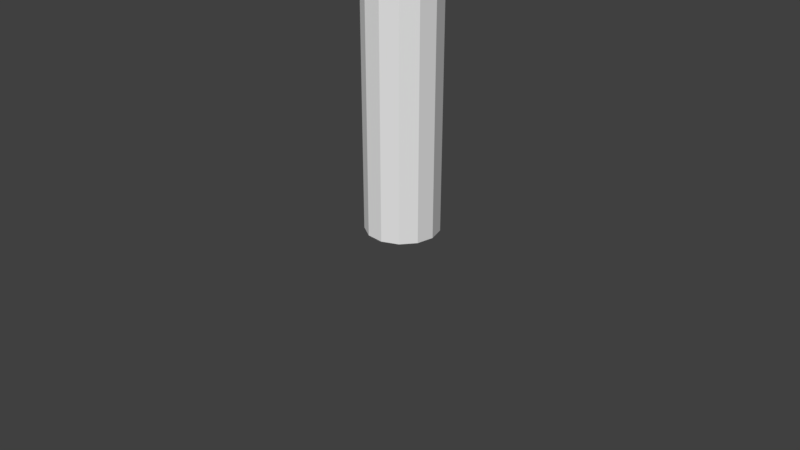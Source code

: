 # Source: Art2.blend  (saved by Blender 2.79.0; exported with 4.5.12 LTS)
import bpy
from mathutils import Matrix  # noqa: F401  (used for matrix-valued properties, if any)

bpy.ops.wm.read_factory_settings(use_empty=True)
scene = bpy.context.scene
scene.name = 'Scene'

# ---- collections
col_collection_1 = bpy.data.collections.new('Collection 1'); scene.collection.children.link(col_collection_1)

# ---- world
world_world = bpy.data.worlds.new('World'); scene.world = world_world
world_world.color = (0.05088, 0.05088, 0.05088)
world_world.use_sun_shadow = False
world_world.sun_shadow_jitter_overblur = 0.0
world_world.cycles.sampling_method = 'MANUAL'

# ---- cameras
cam_camera = bpy.data.cameras.new('Camera')
cam_camera.clip_end = 100.0
cam_camera.lens = 35.0
cam_camera.sensor_width = 32.0
cam_camera.sensor_height = 18.0
cam_camera.ortho_scale = 7.314
cam_camera.dof.focus_distance = 0.0
cam_camera.dof.aperture_fstop = 128.0

# ---- meshes
me_cylinder_005 = bpy.data.meshes.new('Cylinder.005')
me_cylinder_005.from_pydata([(0.0, 1.0, -1.0), (0.0, 1.0, 1.0), (0.4647, 0.8855, -1.0), (0.4647, 0.8855, 1.0), (0.823, 0.5681, -1.0), (0.823, 0.5681, 1.0), (0.9927, 0.1205, -1.0), (0.9927, 0.1205, 1.0), (0.935, -0.3546, -1.0), (0.935, -0.3546, 1.0), (0.6631, -0.7485, -1.0), (0.6631, -0.7485, 1.0), (0.2393, -0.9709, -1.0), (0.2393, -0.9709, 1.0), (-0.2393, -0.9709, -1.0), (-0.2393, -0.9709, 1.0), (-0.6631, -0.7485, -1.0), (-0.6631, -0.7485, 1.0), (-0.935, -0.3546, -1.0), (-0.935, -0.3546, 1.0), (-0.9927, 0.1205, -1.0), (-0.9927, 0.1205, 1.0), (-0.823, 0.5681, -1.0), (-0.823, 0.5681, 1.0), (-0.4647, 0.8855, -1.0), (-0.4647, 0.8855, 1.0), (-0.1545, 0.02447, -0.9787), (0.3165, -0.05014, -0.9902), (0.7151, -0.1133, -1.064), (0.9498, -0.1504, -1.183), (0.9669, -0.1531, -1.32), (0.7625, -0.1208, -1.444), (0.3835, -0.06074, -1.526), (-0.08344, 0.01322, -1.547), (-0.5312, 0.08414, -1.503), (-0.8573, 0.1358, -1.404), (-0.987, 0.1563, -1.272), (-0.8906, 0.1411, -1.138), (-0.5902, 0.09347, -1.032), (0.3165, -0.05014, 0.9701), (-0.1545, 0.02447, 0.9585), (0.7151, -0.1133, 1.044), (0.9498, -0.1504, 1.163), (0.9669, -0.1531, 1.3), (0.7625, -0.1208, 1.424), (0.3835, -0.06074, 1.505), (-0.08344, 0.01322, 1.527), (-0.5312, 0.08414, 1.483), (-0.8573, 0.1358, 1.384), (-0.987, 0.1563, 1.252), (-0.8906, 0.1411, 1.118), (-0.5902, 0.09347, 1.012), (0.5294, 4.285, -1.167), (0.4911, 4.101, -0.9787), (0.521, 4.261, -1.073), (0.507, 4.193, -1.004), (0.9621, 4.026, -0.9902), (0.9725, 4.215, -1.178), (0.9743, 4.119, -1.015), (0.9781, 4.188, -1.084), (1.361, 3.963, -1.064), (1.331, 4.158, -1.244), (1.367, 4.057, -1.088), (1.356, 4.128, -1.154), (1.595, 3.926, -1.183), (1.453, 4.138, -1.306), (1.587, 4.022, -1.2), (1.535, 4.1, -1.245), (1.613, 3.923, -1.32), (1.443, 4.14, -1.222), (1.6, 4.02, -1.307), (1.538, 4.099, -1.271), (1.408, 3.955, -1.444), (1.369, 4.152, -1.266), (1.414, 4.05, -1.42), (1.399, 4.121, -1.355), (1.029, 4.015, -1.526), (1.035, 4.205, -1.339), (1.041, 4.109, -1.501), (1.043, 4.178, -1.432), (0.5621, 4.089, -1.547), (0.5963, 4.274, -1.359), (0.5775, 4.182, -1.522), (0.59, 4.25, -1.453), (0.1143, 4.16, -1.503), (0.1798, 4.34, -1.318), (0.1339, 4.252, -1.478), (0.1578, 4.318, -1.411), (-0.2118, 4.212, -1.404), (-0.08395, 4.382, -1.238), (-0.1839, 4.303, -1.382), (-0.1371, 4.365, -1.321), (-0.3415, 4.232, -1.272), (-0.06884, 4.379, -1.253), (-0.2942, 4.32, -1.269), (-0.1944, 4.374, -1.262), (-0.245, 4.217, -1.138), (-0.0997, 4.384, -1.296), (-0.2148, 4.307, -1.159), (-0.1616, 4.369, -1.217), (0.05542, 4.17, -1.032), (0.1269, 4.348, -1.216), (0.07577, 4.261, -1.057), (0.1019, 4.327, -1.124), (1.299, 6.296, 1.185), (1.287, 6.08, 0.9701), (1.306, 6.266, 1.077), (1.301, 6.187, 0.9988), (0.8164, 6.155, 0.9585), (0.8603, 6.366, 1.174), (0.8346, 6.261, 0.9874), (0.8507, 6.338, 1.066), (1.652, 6.24, 1.25), (1.686, 6.017, 1.044), (1.681, 6.207, 1.147), (1.694, 6.125, 1.071), (1.758, 6.224, 1.304), (1.921, 5.98, 1.163), (1.852, 6.18, 1.233), (1.911, 6.09, 1.182), (1.743, 6.226, 1.187), (1.938, 5.977, 1.3), (1.853, 6.179, 1.244), (1.924, 6.088, 1.285), (1.688, 6.235, 1.22), (1.733, 6.01, 1.424), (1.723, 6.2, 1.322), (1.74, 6.118, 1.396), (1.361, 6.286, 1.291), (1.354, 6.07, 1.505), (1.37, 6.256, 1.398), (1.368, 6.176, 1.477), (0.9266, 6.355, 1.311), (0.8875, 6.144, 1.527), (0.9194, 6.327, 1.419), (0.9051, 6.25, 1.498), (0.5146, 6.421, 1.271), (0.4397, 6.214, 1.483), (0.4895, 6.395, 1.377), (0.4621, 6.32, 1.455), (0.26, 6.461, 1.193), (0.1136, 6.266, 1.384), (0.1991, 6.441, 1.288), (0.1455, 6.37, 1.358), (0.2961, 6.455, 1.23), (-0.01609, 6.287, 1.252), (0.1523, 6.449, 1.241), (0.03806, 6.387, 1.249), (0.2468, 6.463, 1.299), (0.08033, 6.271, 1.118), (0.1759, 6.445, 1.208), (0.115, 6.375, 1.142), (0.4627, 6.429, 1.223), (0.3808, 6.224, 1.012), (0.4341, 6.404, 1.117), (0.4041, 6.329, 1.04)], [], [(0, 1, 3, 2), (2, 3, 5, 4), (4, 5, 7, 6), (6, 7, 9, 8), (8, 9, 11, 10), (10, 11, 13, 12), (12, 13, 15, 14), (14, 15, 17, 16), (16, 17, 19, 18), (18, 19, 21, 20), (20, 21, 23, 22), (5, 3, 39, 41), (22, 23, 25, 24), (24, 25, 1, 0), (8, 10, 31, 30), (37, 38, 100, 96), (18, 20, 36, 35), (4, 6, 29, 28), (14, 16, 34, 33), (24, 0, 26, 38), (0, 2, 27, 26), (10, 12, 32, 31), (20, 22, 37, 36), (6, 8, 30, 29), (16, 18, 35, 34), (2, 4, 28, 27), (12, 14, 33, 32), (22, 24, 38, 37), (38, 26, 53, 100), (30, 31, 72, 68), (31, 32, 76, 72), (27, 28, 60, 56), (32, 33, 80, 76), (33, 34, 84, 80), (34, 35, 88, 84), (52, 57, 61, 65, 69, 73, 77, 81, 85, 89, 93, 97, 101), (35, 36, 92, 88), (28, 29, 64, 60), (36, 37, 96, 92), (29, 30, 68, 64), (51, 50, 149, 153), (15, 13, 45, 46), (25, 23, 50, 51), (11, 9, 43, 44), (21, 19, 48, 49), (7, 5, 41, 42), (17, 15, 46, 47), (3, 1, 40, 39), (1, 25, 51, 40), (13, 11, 44, 45), (23, 21, 49, 50), (9, 7, 42, 43), (19, 17, 47, 48), (41, 39, 105, 113), (44, 43, 121, 125), (45, 44, 125, 129), (42, 41, 113, 117), (46, 45, 129, 133), (47, 46, 133, 137), (48, 47, 137, 141), (104, 109, 152, 148, 144, 140, 136, 132, 128, 124, 120, 116, 112), (49, 48, 141, 145), (40, 51, 153, 108), (50, 49, 145, 149), (43, 42, 117, 121), (53, 56, 58, 55), (55, 58, 59, 54), (54, 59, 57, 52), (56, 60, 62, 58), (58, 62, 63, 59), (59, 63, 61, 57), (60, 64, 66, 62), (62, 66, 67, 63), (63, 67, 65, 61), (64, 68, 70, 66), (66, 70, 71, 67), (67, 71, 69, 65), (68, 72, 74, 70), (70, 74, 75, 71), (71, 75, 73, 69), (72, 76, 78, 74), (74, 78, 79, 75), (75, 79, 77, 73), (76, 80, 82, 78), (78, 82, 83, 79), (79, 83, 81, 77), (80, 84, 86, 82), (82, 86, 87, 83), (83, 87, 85, 81), (84, 88, 90, 86), (86, 90, 91, 87), (87, 91, 89, 85), (88, 92, 94, 90), (90, 94, 95, 91), (91, 95, 93, 89), (92, 96, 98, 94), (94, 98, 99, 95), (95, 99, 97, 93), (96, 100, 102, 98), (98, 102, 103, 99), (99, 103, 101, 97), (100, 53, 55, 102), (102, 55, 54, 103), (103, 54, 52, 101), (26, 27, 56, 53), (105, 108, 110, 107), (107, 110, 111, 106), (106, 111, 109, 104), (113, 105, 107, 115), (115, 107, 106, 114), (114, 106, 104, 112), (117, 113, 115, 119), (119, 115, 114, 118), (118, 114, 112, 116), (121, 117, 119, 123), (123, 119, 118, 122), (122, 118, 116, 120), (125, 121, 123, 127), (127, 123, 122, 126), (126, 122, 120, 124), (129, 125, 127, 131), (131, 127, 126, 130), (130, 126, 124, 128), (133, 129, 131, 135), (135, 131, 130, 134), (134, 130, 128, 132), (137, 133, 135, 139), (139, 135, 134, 138), (138, 134, 132, 136), (141, 137, 139, 143), (143, 139, 138, 142), (142, 138, 136, 140), (145, 141, 143, 147), (147, 143, 142, 146), (146, 142, 140, 144), (149, 145, 147, 151), (151, 147, 146, 150), (150, 146, 144, 148), (153, 149, 151, 155), (155, 151, 150, 154), (154, 150, 148, 152), (108, 153, 155, 110), (110, 155, 154, 111), (111, 154, 152, 109), (39, 40, 108, 105)])
me_cylinder_005.use_remesh_preserve_volume = False
me_cylinder_005.use_remesh_preserve_attributes = False
me_cylinder_005.use_mirror_vertex_groups = False
me_cylinder_005.update()
me_cylinder_004 = bpy.data.meshes.new('Cylinder.004')
me_cylinder_004.from_pydata([(0.0, 1.0, -1.0), (0.4647, 0.8855, -1.0), (0.823, 0.5681, -1.0), (0.9927, 0.1205, -1.0), (0.935, -0.3546, -1.0), (0.6631, -0.7485, -1.0), (0.2393, -0.9709, -1.0), (-0.2393, -0.9709, -1.0), (-0.6631, -0.7485, -1.0), (-0.935, -0.3546, -1.0), (-0.9927, 0.1205, -1.0), (-0.823, 0.5681, -1.0), (-0.4647, 0.8855, -1.0), (-7.451e-08, 0.7101, 1.0), (0.0, 1.0, 0.7186), (-3.725e-08, 0.8551, 0.9623), (-1.024e-08, 0.9612, 0.8593), (0.33, 0.6288, 1.0), (0.4647, 0.8855, 0.7186), (0.3974, 0.7571, 0.9623), (0.4467, 0.8511, 0.8593), (0.5844, 0.4034, 1.0), (0.823, 0.5681, 0.7186), (0.7037, 0.4857, 0.9623), (0.791, 0.546, 0.8593), (0.705, 0.0856, 1.0), (0.9927, 0.1205, 0.7186), (0.8488, 0.1031, 0.9623), (0.9542, 0.1159, 0.8593), (0.664, -0.2518, 1.0), (0.935, -0.3546, 0.7186), (0.7995, -0.3032, 0.9623), (0.8987, -0.3408, 0.8593), (0.4709, -0.5315, 1.0), (0.6631, -0.7485, 0.7186), (0.567, -0.64, 0.9623), (0.6374, -0.7194, 0.8593), (0.1699, -0.6895, 1.0), (0.2393, -0.9709, 0.7186), (0.2046, -0.8302, 0.9623), (0.23, -0.9332, 0.8593), (-0.1699, -0.6895, 1.0), (-0.2393, -0.9709, 0.7186), (-0.2046, -0.8302, 0.9623), (-0.23, -0.9332, 0.8593), (-0.4709, -0.5315, 1.0), (-0.6631, -0.7485, 0.7186), (-0.567, -0.64, 0.9623), (-0.6374, -0.7194, 0.8593), (-0.664, -0.2518, 1.0), (-0.935, -0.3546, 0.7186), (-0.7995, -0.3032, 0.9623), (-0.8987, -0.3408, 0.8593), (-0.705, 0.0856, 1.0), (-0.9927, 0.1205, 0.7186), (-0.8488, 0.1031, 0.9623), (-0.9542, 0.1159, 0.8593), (-0.5844, 0.4034, 1.0), (-0.823, 0.5681, 0.7186), (-0.7037, 0.4857, 0.9623), (-0.791, 0.546, 0.8593), (-0.33, 0.6288, 1.0), (-0.4647, 0.8855, 0.7186), (-0.3974, 0.7571, 0.9623), (-0.4467, 0.8511, 0.8593)], [], [(12, 62, 14, 0), (2, 22, 26, 3), (3, 26, 30, 4), (4, 30, 34, 5), (5, 34, 38, 6), (6, 38, 42, 7), (7, 42, 46, 8), (8, 46, 50, 9), (9, 50, 54, 10), (10, 54, 58, 11), (11, 58, 62, 12), (0, 14, 18, 1), (1, 18, 22, 2), (0, 1, 2, 3, 4, 5, 6, 7, 8, 9, 10, 11, 12), (18, 14, 16, 20), (20, 16, 15, 19), (19, 15, 13, 17), (22, 18, 20, 24), (24, 20, 19, 23), (23, 19, 17, 21), (26, 22, 24, 28), (28, 24, 23, 27), (27, 23, 21, 25), (30, 26, 28, 32), (32, 28, 27, 31), (31, 27, 25, 29), (34, 30, 32, 36), (36, 32, 31, 35), (35, 31, 29, 33), (38, 34, 36, 40), (40, 36, 35, 39), (39, 35, 33, 37), (42, 38, 40, 44), (44, 40, 39, 43), (43, 39, 37, 41), (46, 42, 44, 48), (48, 44, 43, 47), (47, 43, 41, 45), (50, 46, 48, 52), (52, 48, 47, 51), (51, 47, 45, 49), (54, 50, 52, 56), (56, 52, 51, 55), (55, 51, 49, 53), (58, 54, 56, 60), (60, 56, 55, 59), (59, 55, 53, 57), (62, 58, 60, 64), (64, 60, 59, 63), (63, 59, 57, 61), (14, 62, 64, 16), (16, 64, 63, 15), (15, 63, 61, 13), (17, 13, 61, 57, 53, 49, 45, 41, 37, 33, 29, 25, 21)])
me_cylinder_004.use_remesh_preserve_volume = False
me_cylinder_004.use_remesh_preserve_attributes = False
me_cylinder_004.use_mirror_vertex_groups = False
me_cylinder_004.update()

# ---- objects
ob_cylinder_000 = bpy.data.objects.new('Cylinder.000', me_cylinder_005)
ob_cylinder_002 = bpy.data.objects.new('Cylinder.002', me_cylinder_004)
ob_camera = bpy.data.objects.new('Camera', cam_camera)

# ---- transforms, parenting, visibility, modifiers, constraints
ob_cylinder_000.location = (0.2721, 0.4255, 4.362)
ob_cylinder_000.rotation_euler = (1.571, -0.1571, -6.923e-09)
ob_cylinder_000.scale = (0.416, 0.416, 1.452)
ob_cylinder_000.lineart.crease_threshold = 0.0
ob_cylinder_002.location = (0.2721, 0.3312, 4.161)
ob_cylinder_002.scale = (0.4836, 0.4836, 3.788)
ob_cylinder_002.lineart.crease_threshold = 0.0
ob_camera.location = (7.481, -6.508, 5.344)
ob_camera.rotation_euler = (1.109, 0.0, 0.8149)
ob_camera.lock_rotations_4d = False
ob_camera.empty_display_type = 'ARROWS'
ob_camera.color = (0.0, 0.0, 0.0, 0.0)
ob_camera.display_type = 'WIRE'
ob_camera.lineart.crease_threshold = 0.0

# ---- collection membership
col_collection_1.objects.link(ob_cylinder_000)
col_collection_1.objects.link(ob_cylinder_002)
col_collection_1.objects.link(ob_camera)

# ---- scene / render settings (as saved in the file)
scene.camera = ob_camera
scene.frame_start = 1; scene.frame_end = 250; scene.frame_set(1)
scene.render.engine = 'BLENDER_EEVEE_NEXT'
scene.render.resolution_percentage = 50
scene.render.dither_intensity = 0.0
scene.cycles.use_denoising = False
scene.cycles.samples = 128
scene.cycles.sampling_pattern = 'TABULATED_SOBOL'
scene.cycles.use_adaptive_sampling = False
scene.cycles.use_light_tree = False
scene.cycles.blur_glossy = 0.0
scene.cycles.sample_clamp_indirect = 0.0
scene.view_settings.view_transform = 'Standard'
bpy.context.view_layer.update()

# ---- added for rendering (the .blend has no usable light): sun
light_auto_sun = bpy.data.lights.new('AutoSun', 'SUN')
light_auto_sun.energy = 3.0
light_auto_sun.angle = 0.0523599
ob_auto_sun = bpy.data.objects.new('AutoSun', light_auto_sun)
scene.collection.objects.link(ob_auto_sun)
ob_auto_sun.rotation_euler = (0.872665, 0.174533, 0.523599)
bpy.context.view_layer.update()
